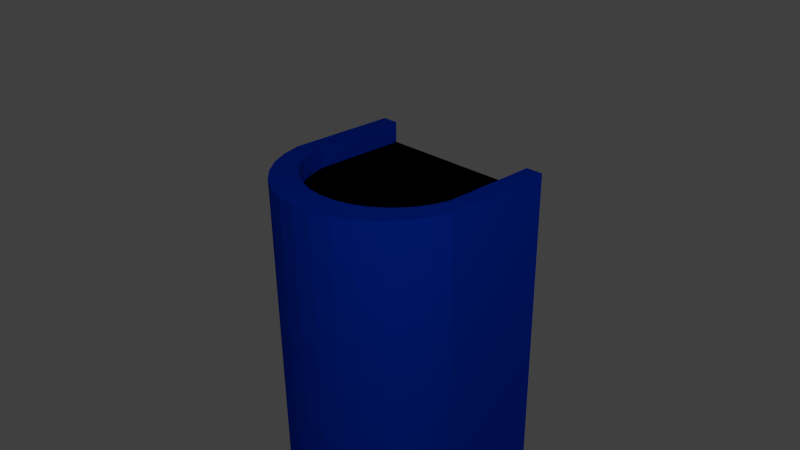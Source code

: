 # Source: Wall_end.blend  (saved by Blender 2.69.0; exported with 4.5.12 LTS)
import bpy
from mathutils import Matrix  # noqa: F401  (used for matrix-valued properties, if any)

bpy.ops.wm.read_factory_settings(use_empty=True)
scene = bpy.context.scene
scene.name = 'Scene'

# ---- collections
col_collection_1 = bpy.data.collections.new('Collection 1'); scene.collection.children.link(col_collection_1)

# ---- materials (node trees are filled in below, after node groups)
mat_wall = bpy.data.materials.new('Wall')
mat_wall.alpha_threshold = 0.0
mat_wall.use_transparent_shadow = False
mat_wall.diffuse_color = (0.0, 0.05183, 0.8, 1.0)
mat_wall.roughness = 0.5
mat_wall.line_color = (0.0, 0.0, 0.0, 1.0)
mat_wall_inside = bpy.data.materials.new('Wall_inside')
mat_wall_inside.alpha_threshold = 0.0
mat_wall_inside.use_transparent_shadow = False
mat_wall_inside.diffuse_color = (0.0005154, 0.0005154, 0.0005154, 1.0)
mat_wall_inside.roughness = 0.5
mat_wall_inside.line_color = (0.0, 0.0, 0.0, 1.0)

# ---- material node trees

# ---- world
world_world = bpy.data.worlds.new('World'); scene.world = world_world
world_world.color = (0.05088, 0.05088, 0.05088)
world_world.use_sun_shadow = False
world_world.sun_shadow_jitter_overblur = 0.0
world_world.cycles.sampling_method = 'MANUAL'
world_world.cycles.sample_map_resolution = 256

# ---- cameras
cam_camera = bpy.data.cameras.new('Camera')
cam_camera.clip_end = 100.0
cam_camera.lens = 35.0
cam_camera.sensor_width = 32.0
cam_camera.sensor_height = 18.0
cam_camera.ortho_scale = 7.314
cam_camera.dof.focus_distance = 0.0
cam_camera.dof.aperture_fstop = 128.0

# ---- lights
light_lamp = bpy.data.lights.new('Lamp', 'POINT')
light_lamp.transmission_factor = 0.0
light_lamp.cutoff_distance = 30.0
light_lamp.energy = 186.0
light_lamp.shadow_buffer_clip_start = 1.001
light_lamp.shadow_soft_size = 0.1
light_lamp.shadow_maximum_resolution = 0.006
light_lamp.use_absolute_resolution = True
light_lamp.cycles.use_multiple_importance_sampling = False

# ---- meshes
me_cylinder_001 = bpy.data.meshes.new('Cylinder.001')
me_cylinder_001.from_pydata([(0.9843, 0.8923, 0.0), (0.9843, 0.8923, 1.0), (0.9808, -0.1951, 1.0), (0.9808, -0.1951, 0.0), (0.8196, 0.8923, 1.0), (0.817, -0.04948, 1.0), (0.9523, -0.2889, 1.0), (0.9523, -0.2889, 0.0), (0.9843, 0.8923, -2.906), (0.9808, -0.1951, -2.906), (0.8196, 0.8923, 0.7933), (0.817, -0.04948, 0.7933), (0.7728, -0.1951, 1.0), (0.7933, -0.1276, 1.0), (0.7697, -0.2053, 1.0), (0.7696, -0.2057, 1.0), (0.9239, -0.3827, 1.0), (0.9239, -0.3827, 0.0), (0.9523, -0.2889, -2.906), (-0.9808, -0.1951, -2.906), (-0.6209, 0.8923, -2.906), (-0.5468, 0.8923, 0.7933), (-0.817, -0.04948, 0.7933), (0.7933, -0.1276, 0.7933), (0.7696, -0.2057, 0.7933), (0.7311, -0.2777, 1.0), (0.7251, -0.2889, 1.0), (0.7189, -0.3006, 1.0), (0.6926, -0.3497, 1.0), (0.8777, -0.4691, 1.0), (0.8777, -0.4691, 0.0), (0.9239, -0.3827, -2.906), (-0.9523, -0.2889, -2.906), (-0.9843, 0.8923, -2.906), (-0.8196, 0.8923, 0.7933), (-0.7933, -0.1276, 0.7933), (0.7311, -0.2777, 0.7933), (0.6926, -0.3497, 0.7933), (0.6656, -0.3827, 1.0), (0.655, -0.3956, 1.0), (0.6408, -0.4129, 1.0), (0.8315, -0.5556, 1.0), (0.8315, -0.5556, 0.0), (0.8777, -0.4691, -2.906), (-0.9239, -0.3827, -2.906), (-0.9523, -0.2889, 0.0), (-0.9808, -0.1951, 0.0), (-0.9843, 0.8923, 0.0), (-0.8196, 0.8923, 1.0), (-0.8179, 0.2969, 1.0), (-0.817, -0.04948, 1.0), (-0.7933, -0.1276, 1.0), (-0.7696, -0.2057, 0.7933), (-0.7311, -0.2777, 0.7933), (-0.6926, -0.3497, 0.7933), (0.6408, -0.4129, 0.7933), (0.5946, -0.4691, 1.0), (0.5789, -0.4842, 1.0), (0.5259, -0.5278, 1.0), (0.7693, -0.6313, 1.0), (0.7693, -0.6313, 0.0), (0.8315, -0.5556, -2.906), (-0.8777, -0.4691, -2.906), (-0.9239, -0.3827, 0.0), (-0.9523, -0.2889, 1.0), (-0.9808, -0.1951, 1.0), (-0.9843, 0.8923, 1.0), (-0.7728, -0.1951, 1.0), (-0.7696, -0.2057, 1.0), (-0.6408, -0.4129, 0.7933), (0.589, -0.476, 0.7933), (0.589, -0.476, 1.0), (0.492, -0.5556, 1.0), (0.5259, -0.5278, 0.7933), (0.4712, -0.5726, 1.0), (0.4628, -0.5796, 1.0), (0.7071, -0.7071, 1.0), (0.7071, -0.7071, 0.0), (0.7693, -0.6313, -2.906), (-0.8315, -0.5556, -2.906), (-0.8777, -0.4691, 0.0), (-0.9239, -0.3827, 1.0), (-0.7311, -0.2777, 1.0), (-0.6926, -0.3497, 1.0), (-0.6408, -0.4129, 1.0), (-0.589, -0.476, 0.7933), (0.4628, -0.5796, 0.7933), (0.3908, -0.6181, 1.0), (0.3231, -0.6542, 1.0), (0.3188, -0.6565, 1.0), (0.6313, -0.7693, 1.0), (0.6313, -0.7693, 0.0), (0.7071, -0.7071, -2.906), (-0.7693, -0.6313, -2.906), (-0.8315, -0.5556, 0.0), (-0.8777, -0.4691, 1.0), (-0.7251, -0.2889, 1.0), (-0.7309, -0.2781, 1.0), (-0.6757, -0.3703, 1.0), (-0.6656, -0.3827, 1.0), (-0.6053, -0.4561, 1.0), (-0.5946, -0.4691, 1.0), (-0.589, -0.476, 1.0), (-0.5259, -0.5278, 0.7933), (-0.4628, -0.5796, 0.7933), (0.3659, -0.6313, 1.0), (0.3908, -0.6181, 0.7933), (0.2406, -0.6802, 1.0), (0.3188, -0.6565, 0.7933), (-0.6313, -0.7693, 1.0), (0.5556, -0.8315, 1.0), (0.5556, -0.8315, 0.0), (0.6313, -0.7693, -2.906), (-0.7071, -0.7071, -2.906), (-0.7693, -0.6313, 0.0), (-0.8315, -0.5556, 1.0), (-0.5259, -0.5278, 1.0), (-0.3908, -0.6181, 0.7933), (0.1625, -0.7039, 1.0), (0.2406, -0.6802, 0.7933), (-2.714e-07, -0.7199, 1.0), (-0.5556, -0.8315, 1.0), (0.4691, -0.8777, 1.0), (0.4691, -0.8777, 0.0), (0.5556, -0.8315, -2.906), (-0.6313, -0.7693, -2.906), (-0.7071, -0.7071, 0.0), (-0.7693, -0.6313, 1.0), (-0.5117, -0.5394, 1.0), (-0.4628, -0.5796, 1.0), (-0.3987, -0.6138, 1.0), (-0.3908, -0.6181, 1.0), (-0.3188, -0.6565, 0.7933), (0.1625, -0.7039, 0.7933), (0.1303, -0.7071, 1.0), (-0.2406, -0.6802, 0.7933), (0.08125, -0.7119, 1.0), (-0.1303, -0.7071, 1.0), (-0.08125, -0.7119, 1.0), (-0.5556, -0.8315, 0.0), (-0.6313, -0.7693, 0.0), (-0.4691, -0.8777, 1.0), (0.3827, -0.9239, 1.0), (0.3827, -0.9239, 0.0), (0.4691, -0.8777, -2.906), (-0.5556, -0.8315, -2.906), (-0.7071, -0.7071, 1.0), (-0.492, -0.5556, 1.0), (-0.3659, -0.6313, 1.0), (-0.3188, -0.6565, 1.0), (-0.1625, -0.7039, 0.7933), (0.08125, -0.7119, 0.7933), (-2.714e-07, -0.7199, 0.7933), (-0.08125, -0.7119, 0.7933), (-0.1625, -0.7039, 1.0), (-0.4691, -0.8777, 0.0), (-0.3827, -0.9239, 1.0), (0.2889, -0.9523, 1.0), (0.2889, -0.9523, 0.0), (0.3827, -0.9239, -2.906), (-0.4691, -0.8777, -2.906), (-0.2406, -0.6802, 1.0), (-0.3827, -0.9239, 0.0), (-0.2889, -0.9523, 1.0), (0.1951, -0.9808, 1.0), (0.1951, -0.9808, 0.0), (0.2889, -0.9523, -2.906), (-0.3827, -0.9239, -2.906), (-0.2324, -0.6827, 1.0), (-0.2889, -0.9523, 0.0), (-0.1951, -0.9808, 1.0), (0.09754, -0.9904, 1.0), (0.09754, -0.9904, 0.0), (0.1951, -0.9808, -2.906), (-0.2889, -0.9523, -2.906), (-0.1951, -0.9808, 0.0), (-0.09755, -0.9904, 1.0), (-3.258e-07, -1.0, 1.0), (-3.258e-07, -1.0, 0.0), (0.09754, -0.9904, -2.906), (-0.1951, -0.9808, -2.906), (-0.09755, -0.9904, 0.0), (-3.258e-07, -1.0, -2.906), (-0.09755, -0.9904, -2.906)], [], [(0, 1, 2, 3), (16, 17, 7, 6), (41, 42, 30, 29), (76, 77, 60, 59), (110, 111, 91, 90), (142, 143, 123, 122), (164, 165, 158, 157), (177, 178, 172, 171), (170, 175, 181, 176), (156, 162, 169, 163), (121, 139, 155, 141), (146, 126, 140, 109), (115, 94, 114, 127), (81, 63, 80, 95), (65, 46, 45, 64), (46, 65, 66, 47), (66, 65, 49, 48), (67, 51, 50, 65), (50, 49, 65), (5, 2, 1, 4), (12, 2, 5, 13), (97, 82, 68, 64), (67, 65, 64, 68), (14, 2, 12), (64, 96, 97), (6, 25, 26), (6, 15, 25), (6, 2, 14, 15), (81, 98, 83), (96, 64, 81, 83), (27, 6, 26), (81, 99, 98), (38, 16, 28), (16, 6, 27, 28), (100, 84, 99, 95), (99, 81, 95), (39, 16, 38), (95, 101, 100), (29, 16, 39, 40), (40, 56, 29), (128, 116, 115), (116, 102, 115), (101, 95, 115, 102), (57, 29, 71), (29, 56, 71), (115, 147, 128), (41, 29, 57, 58), (58, 72, 41), (127, 129, 147, 115), (127, 130, 129), (74, 41, 72), (127, 131, 130), (127, 148, 131), (59, 75, 87), (87, 105, 59), (59, 41, 74, 75), (168, 161, 149, 146), (148, 127, 146, 149), (88, 59, 105), (146, 137, 154), (154, 168, 146), (76, 89, 107), (107, 118, 76), (118, 134, 76), (76, 59, 88, 89), (76, 136, 120), (120, 109, 76), (137, 109, 120, 138), (76, 134, 136), (137, 146, 109), (109, 90, 76), (109, 121, 90), (121, 110, 90), (121, 141, 110), (141, 122, 110), (141, 156, 122), (156, 142, 122), (156, 163, 142), (163, 157, 142), (163, 170, 157), (170, 164, 157), (170, 176, 164), (176, 171, 164), (176, 177, 171), (20, 19, 33), (9, 19, 20, 8), (9, 32, 19), (9, 18, 32), (18, 44, 32), (18, 31, 44), (31, 62, 44), (31, 43, 62), (43, 79, 62), (43, 61, 79), (61, 93, 79), (61, 78, 93), (78, 113, 93), (78, 92, 113), (92, 125, 113), (92, 112, 125), (112, 145, 125), (112, 124, 145), (124, 160, 145), (124, 144, 160), (144, 167, 160), (144, 159, 167), (159, 174, 167), (159, 166, 174), (166, 180, 174), (166, 173, 180), (173, 183, 180), (173, 179, 183), (179, 182, 183), (8, 0, 3, 9), (17, 31, 18, 7), (7, 18, 9, 3), (6, 7, 3, 2), (42, 61, 43, 30), (30, 43, 31, 17), (29, 30, 17, 16), (77, 92, 78, 60), (60, 78, 61, 42), (59, 60, 42, 41), (111, 124, 112, 91), (91, 112, 92, 77), (90, 91, 77, 76), (143, 159, 144, 123), (123, 144, 124, 111), (122, 123, 111, 110), (165, 173, 166, 158), (158, 166, 159, 143), (157, 158, 143, 142), (178, 182, 179, 172), (172, 179, 173, 165), (171, 172, 165, 164), (175, 180, 183, 181), (181, 183, 182, 178), (176, 181, 178, 177), (162, 167, 174, 169), (169, 174, 180, 175), (163, 169, 175, 170), (139, 145, 160, 155), (155, 160, 167, 162), (141, 155, 162, 156), (126, 113, 125, 140), (140, 125, 145, 139), (109, 140, 139, 121), (94, 79, 93, 114), (114, 93, 113, 126), (127, 114, 126, 146), (63, 44, 62, 80), (80, 62, 79, 94), (95, 80, 94, 115), (46, 19, 32, 45), (45, 32, 44, 63), (64, 45, 63, 81), (19, 46, 47, 33), (34, 22, 21), (21, 22, 11, 10), (11, 22, 35), (11, 35, 23), (23, 35, 52), (23, 52, 24), (24, 52, 53), (24, 53, 36), (36, 53, 54), (36, 54, 37), (37, 54, 69), (37, 69, 55), (55, 69, 85), (55, 85, 70), (70, 85, 103), (70, 103, 73), (73, 103, 104), (73, 104, 86), (86, 104, 117), (86, 117, 106), (106, 117, 132), (106, 132, 108), (108, 132, 135), (108, 135, 119), (119, 135, 150), (119, 150, 133), (133, 150, 153), (133, 153, 151), (151, 153, 152), (11, 5, 4, 10), (12, 13, 24, 14), (24, 15, 14), (13, 23, 24), (11, 23, 13, 5), (37, 28, 27, 26), (36, 37, 26, 25), (24, 36, 25, 15), (70, 71, 56, 40), (40, 55, 70), (55, 39, 38, 28), (55, 40, 39), (28, 37, 55), (72, 58, 86, 74), (86, 75, 74), (58, 73, 86), (57, 71, 70, 73), (73, 58, 57), (105, 87, 108, 88), (108, 89, 88), (87, 106, 108), (86, 106, 87, 75), (119, 133, 118, 107), (108, 119, 107, 89), (151, 152, 120, 136), (134, 118, 133, 151), (151, 136, 134), (150, 154, 137, 138), (138, 153, 150), (152, 153, 138, 120), (135, 132, 149, 161), (135, 161, 168, 154), (154, 150, 135), (130, 131, 117, 104), (104, 129, 130), (117, 131, 148, 149), (149, 132, 117), (103, 85, 102, 116), (147, 129, 103, 128), (103, 116, 128), (129, 104, 103), (54, 98, 99), (99, 84, 54), (54, 83, 98), (84, 69, 54), (69, 84, 100, 101), (85, 69, 101, 102), (53, 52, 68, 82), (53, 97, 96, 83), (53, 82, 97), (83, 54, 53), (35, 22, 50, 51), (67, 68, 52, 35), (35, 51, 67), (49, 22, 34, 48), (49, 50, 22), (10, 0, 47, 21), (47, 34, 21), (0, 8, 20, 47), (1, 0, 10, 4), (66, 48, 34, 47), (20, 33, 47)])
me_cylinder_001.polygons.foreach_set('material_index', [0, 0, 0, 0, 0, 0, 0, 0, 0, 0, 0, 0, 0, 0, 0, 0, 0, 0, 0, 0, 0, 0, 0, 0, 0, 0, 0, 0, 0, 0, 0, 0, 0, 0, 0, 0, 0, 0, 0, 0, 0, 0, 0, 0, 0, 0, 0, 0, 0, 0, 0, 0, 0, 0, 0, 0, 0, 0, 0, 0, 0, 0, 0, 0, 0, 0, 0, 0, 0, 0, 0, 0, 0, 0, 0, 0, 0, 0, 0, 0, 0, 0, 0, 0, 0, 0, 0, 0, 0, 0, 0, 0, 0, 0, 0, 0, 0, 0, 0, 0, 0, 0, 0, 0, 0, 0, 0, 0, 0, 0, 0, 0, 0, 0, 0, 0, 0, 0, 0, 0, 0, 0, 0, 0, 0, 0, 0, 0, 0, 0, 0, 0, 0, 0, 0, 0, 0, 0, 0, 0, 0, 0, 0, 0, 0, 0, 0, 0, 0, 0, 0, 0, 0, 0, 0, 0, 0, 1, 1, 1, 1, 1, 1, 1, 1, 1, 1, 1, 1, 1, 1, 1, 1, 1, 1, 1, 1, 1, 1, 1, 1, 1, 1, 0, 0, 0, 0, 0, 0, 0, 0, 0, 0, 0, 0, 0, 0, 0, 0, 0, 0, 0, 0, 0, 0, 0, 0, 0, 0, 0, 0, 0, 0, 0, 0, 0, 0, 0, 0, 0, 0, 0, 0, 0, 0, 0, 0, 0, 0, 0, 0, 0, 0, 0, 0, 0, 0, 0, 0, 0, 0, 0, 0, 0, 0, 0, 0, 0])
me_cylinder_001.materials.append(mat_wall)
me_cylinder_001.materials.append(mat_wall_inside)
me_cylinder_001.use_remesh_preserve_volume = False
me_cylinder_001.use_remesh_preserve_attributes = False
me_cylinder_001.use_mirror_vertex_groups = False
me_cylinder_001.update()

# ---- objects
ob_cylinder_001 = bpy.data.objects.new('Cylinder.001', me_cylinder_001)
ob_lamp = bpy.data.objects.new('Lamp', light_lamp)
ob_camera = bpy.data.objects.new('Camera', cam_camera)

# ---- transforms, parenting, visibility, modifiers, constraints
ob_cylinder_001.location = (0.0, 0.0, 0.0)
ob_cylinder_001.lineart.crease_threshold = 0.0
ob_lamp.location = (4.736, -3.352, 4.214)
ob_lamp.rotation_euler = (0.6503, 0.05522, 1.866)
ob_lamp.lock_rotations_4d = False
ob_lamp.empty_display_type = 'ARROWS'
ob_lamp.color = (0.0, 0.0, 0.0, 0.0)
ob_lamp.lineart.crease_threshold = 0.0
ob_camera.location = (5.138, -4.629, 3.915)
ob_camera.rotation_euler = (1.109, 0.01082, 0.8149)
ob_camera.lock_rotations_4d = False
ob_camera.empty_display_type = 'ARROWS'
ob_camera.color = (0.0, 0.0, 0.0, 0.0)
ob_camera.display_type = 'WIRE'
ob_camera.lineart.crease_threshold = 0.0

# ---- collection membership
col_collection_1.objects.link(ob_cylinder_001)
col_collection_1.objects.link(ob_lamp)
col_collection_1.objects.link(ob_camera)

# ---- scene / render settings (as saved in the file)
scene.camera = ob_camera
scene.frame_start = 1; scene.frame_end = 250; scene.frame_set(0)
scene.render.engine = 'BLENDER_EEVEE_NEXT'
scene.render.image_settings.compression = 90
scene.render.resolution_percentage = 50
scene.render.dither_intensity = 0.0
scene.cycles.use_denoising = False
scene.cycles.samples = 10
scene.cycles.sampling_pattern = 'TABULATED_SOBOL'
scene.cycles.light_sampling_threshold = 0.0
scene.cycles.use_adaptive_sampling = False
scene.cycles.use_light_tree = False
scene.cycles.blur_glossy = 0.0
scene.cycles.volume_bounces = 1
scene.cycles.pixel_filter_type = 'GAUSSIAN'
scene.cycles.sample_clamp_indirect = 0.0
scene.view_settings.view_transform = 'Standard'
bpy.context.view_layer.update()
